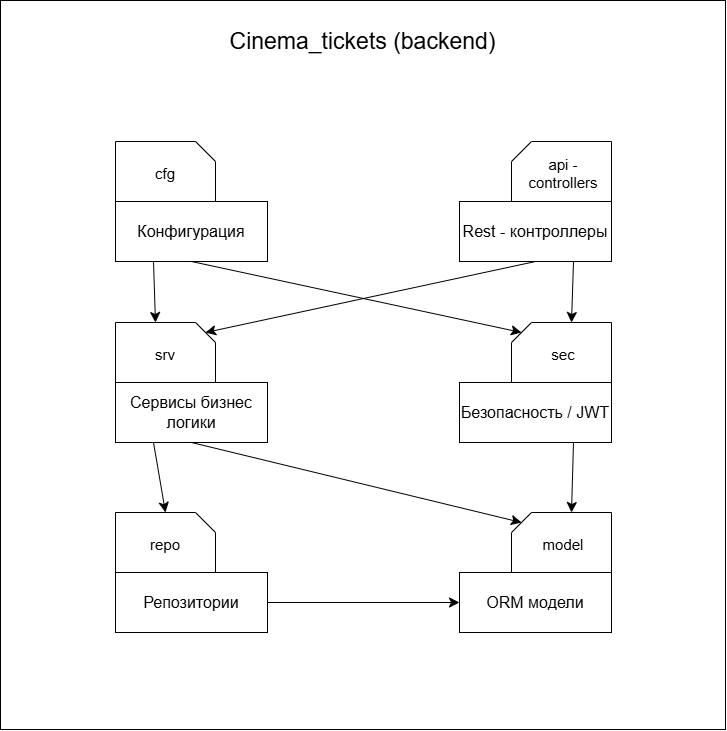

The diagram above was exported from draw.io. Its source (the exported page's mxGraphModel, read from the mxfile embedded in the PNG):
<mxGraphModel dx="1253" dy="1592" grid="0" gridSize="10" guides="1" tooltips="1" connect="1" arrows="1" fold="1" page="0" pageScale="1" pageWidth="827" pageHeight="1169" math="0" shadow="0">
  <root>
    <mxCell id="0" />
    <mxCell id="1" parent="0" />
    <mxCell id="GtD6TniKXYutoNhyv9Br-34" value="" style="rounded=0;whiteSpace=wrap;html=1;" vertex="1" parent="1">
      <mxGeometry x="-98" y="-91" width="725" height="729" as="geometry" />
    </mxCell>
    <mxCell id="GtD6TniKXYutoNhyv9Br-4" value="" style="verticalLabelPosition=bottom;verticalAlign=top;html=1;shape=card;whiteSpace=wrap;size=20;arcSize=12;direction=east;flipV=0;flipH=1;" vertex="1" parent="1">
      <mxGeometry x="17" y="50" width="100" height="60" as="geometry" />
    </mxCell>
    <mxCell id="GtD6TniKXYutoNhyv9Br-6" value="&lt;span style=&quot;font-size: 16px;&quot;&gt;Конфигурация&lt;/span&gt;" style="rounded=0;whiteSpace=wrap;html=1;" vertex="1" parent="1">
      <mxGeometry x="17" y="110" width="152" height="60" as="geometry" />
    </mxCell>
    <mxCell id="GtD6TniKXYutoNhyv9Br-7" value="&lt;font style=&quot;font-size: 15px;&quot;&gt;cfg&lt;/font&gt;" style="text;html=1;whiteSpace=wrap;strokeColor=none;fillColor=none;align=center;verticalAlign=middle;rounded=0;" vertex="1" parent="1">
      <mxGeometry x="37" y="67" width="60" height="30" as="geometry" />
    </mxCell>
    <mxCell id="GtD6TniKXYutoNhyv9Br-8" value="" style="verticalLabelPosition=bottom;verticalAlign=top;html=1;shape=card;whiteSpace=wrap;size=20;arcSize=12;direction=east;flipV=0;flipH=1;" vertex="1" parent="1">
      <mxGeometry x="17" y="231" width="100" height="60" as="geometry" />
    </mxCell>
    <mxCell id="GtD6TniKXYutoNhyv9Br-9" value="&lt;span style=&quot;font-size: 16px;&quot;&gt;Cервисы бизнес логики&lt;/span&gt;" style="rounded=0;whiteSpace=wrap;html=1;" vertex="1" parent="1">
      <mxGeometry x="17" y="291" width="152" height="60" as="geometry" />
    </mxCell>
    <mxCell id="GtD6TniKXYutoNhyv9Br-10" value="&lt;span style=&quot;font-size: 15px;&quot;&gt;srv&lt;/span&gt;" style="text;html=1;whiteSpace=wrap;strokeColor=none;fillColor=none;align=center;verticalAlign=middle;rounded=0;" vertex="1" parent="1">
      <mxGeometry x="37" y="248" width="60" height="30" as="geometry" />
    </mxCell>
    <mxCell id="GtD6TniKXYutoNhyv9Br-11" value="" style="verticalLabelPosition=bottom;verticalAlign=top;html=1;shape=card;whiteSpace=wrap;size=20;arcSize=12;direction=east;flipV=0;flipH=1;" vertex="1" parent="1">
      <mxGeometry x="17" y="421" width="100" height="60" as="geometry" />
    </mxCell>
    <mxCell id="GtD6TniKXYutoNhyv9Br-36" style="edgeStyle=none;curved=1;rounded=0;orthogonalLoop=1;jettySize=auto;html=1;exitX=1;exitY=0.5;exitDx=0;exitDy=0;entryX=0;entryY=0.5;entryDx=0;entryDy=0;fontSize=12;startSize=8;endSize=8;" edge="1" parent="1" source="GtD6TniKXYutoNhyv9Br-12" target="GtD6TniKXYutoNhyv9Br-21">
      <mxGeometry relative="1" as="geometry" />
    </mxCell>
    <mxCell id="GtD6TniKXYutoNhyv9Br-12" value="&lt;span style=&quot;font-size: 16px;&quot;&gt;Репозитории&lt;/span&gt;" style="rounded=0;whiteSpace=wrap;html=1;" vertex="1" parent="1">
      <mxGeometry x="17" y="481" width="152" height="60" as="geometry" />
    </mxCell>
    <mxCell id="GtD6TniKXYutoNhyv9Br-13" value="&lt;span style=&quot;font-size: 15px;&quot;&gt;repo&lt;/span&gt;" style="text;html=1;whiteSpace=wrap;strokeColor=none;fillColor=none;align=center;verticalAlign=middle;rounded=0;" vertex="1" parent="1">
      <mxGeometry x="37" y="438" width="60" height="30" as="geometry" />
    </mxCell>
    <mxCell id="GtD6TniKXYutoNhyv9Br-14" value="" style="verticalLabelPosition=bottom;verticalAlign=top;html=1;shape=card;whiteSpace=wrap;size=20;arcSize=12;direction=east;flipV=0;flipH=0;" vertex="1" parent="1">
      <mxGeometry x="413" y="50" width="100" height="60" as="geometry" />
    </mxCell>
    <mxCell id="GtD6TniKXYutoNhyv9Br-15" value="&lt;span style=&quot;font-size: 16px;&quot;&gt;Rest - контроллеры&lt;/span&gt;" style="rounded=0;whiteSpace=wrap;html=1;" vertex="1" parent="1">
      <mxGeometry x="361" y="110" width="152" height="60" as="geometry" />
    </mxCell>
    <mxCell id="GtD6TniKXYutoNhyv9Br-16" value="&lt;span style=&quot;font-size: 15px;&quot;&gt;api - controllers&lt;/span&gt;" style="text;html=1;whiteSpace=wrap;strokeColor=none;fillColor=none;align=center;verticalAlign=middle;rounded=0;" vertex="1" parent="1">
      <mxGeometry x="435" y="67" width="60" height="30" as="geometry" />
    </mxCell>
    <mxCell id="GtD6TniKXYutoNhyv9Br-17" value="" style="verticalLabelPosition=bottom;verticalAlign=top;html=1;shape=card;whiteSpace=wrap;size=20;arcSize=12;direction=east;flipV=0;flipH=0;" vertex="1" parent="1">
      <mxGeometry x="413" y="231" width="100" height="60" as="geometry" />
    </mxCell>
    <mxCell id="GtD6TniKXYutoNhyv9Br-18" value="&lt;span style=&quot;font-size: 16px;&quot;&gt;Безопасность / JWT&lt;/span&gt;" style="rounded=0;whiteSpace=wrap;html=1;" vertex="1" parent="1">
      <mxGeometry x="361" y="291" width="152" height="60" as="geometry" />
    </mxCell>
    <mxCell id="GtD6TniKXYutoNhyv9Br-19" value="&lt;span style=&quot;font-size: 15px;&quot;&gt;sec&lt;/span&gt;" style="text;html=1;whiteSpace=wrap;strokeColor=none;fillColor=none;align=center;verticalAlign=middle;rounded=0;" vertex="1" parent="1">
      <mxGeometry x="435" y="248" width="60" height="30" as="geometry" />
    </mxCell>
    <mxCell id="GtD6TniKXYutoNhyv9Br-20" value="" style="verticalLabelPosition=bottom;verticalAlign=top;html=1;shape=card;whiteSpace=wrap;size=20;arcSize=12;direction=east;flipV=0;flipH=0;" vertex="1" parent="1">
      <mxGeometry x="413" y="421" width="100" height="60" as="geometry" />
    </mxCell>
    <mxCell id="GtD6TniKXYutoNhyv9Br-21" value="&lt;span style=&quot;font-size: 16px;&quot;&gt;ORM модели&lt;/span&gt;" style="rounded=0;whiteSpace=wrap;html=1;" vertex="1" parent="1">
      <mxGeometry x="361" y="481" width="152" height="60" as="geometry" />
    </mxCell>
    <mxCell id="GtD6TniKXYutoNhyv9Br-22" value="&lt;span style=&quot;font-size: 15px;&quot;&gt;model&lt;/span&gt;" style="text;html=1;whiteSpace=wrap;strokeColor=none;fillColor=none;align=center;verticalAlign=middle;rounded=0;" vertex="1" parent="1">
      <mxGeometry x="435" y="438" width="60" height="30" as="geometry" />
    </mxCell>
    <mxCell id="GtD6TniKXYutoNhyv9Br-27" style="edgeStyle=none;curved=1;rounded=0;orthogonalLoop=1;jettySize=auto;html=1;exitX=0.75;exitY=1;exitDx=0;exitDy=0;entryX=0;entryY=0;entryDx=60;entryDy=0;entryPerimeter=0;fontSize=12;startSize=8;endSize=8;" edge="1" parent="1" source="GtD6TniKXYutoNhyv9Br-18" target="GtD6TniKXYutoNhyv9Br-20">
      <mxGeometry relative="1" as="geometry" />
    </mxCell>
    <mxCell id="GtD6TniKXYutoNhyv9Br-28" style="edgeStyle=none;curved=1;rounded=0;orthogonalLoop=1;jettySize=auto;html=1;exitX=0.75;exitY=1;exitDx=0;exitDy=0;entryX=0;entryY=0;entryDx=60;entryDy=0;entryPerimeter=0;fontSize=12;startSize=8;endSize=8;" edge="1" parent="1" source="GtD6TniKXYutoNhyv9Br-15" target="GtD6TniKXYutoNhyv9Br-17">
      <mxGeometry relative="1" as="geometry" />
    </mxCell>
    <mxCell id="GtD6TniKXYutoNhyv9Br-29" style="edgeStyle=none;curved=1;rounded=0;orthogonalLoop=1;jettySize=auto;html=1;exitX=0.5;exitY=1;exitDx=0;exitDy=0;entryX=0;entryY=0;entryDx=10;entryDy=10;entryPerimeter=0;fontSize=12;startSize=8;endSize=8;" edge="1" parent="1" source="GtD6TniKXYutoNhyv9Br-6" target="GtD6TniKXYutoNhyv9Br-17">
      <mxGeometry relative="1" as="geometry" />
    </mxCell>
    <mxCell id="GtD6TniKXYutoNhyv9Br-30" style="edgeStyle=none;curved=1;rounded=0;orthogonalLoop=1;jettySize=auto;html=1;exitX=0.25;exitY=1;exitDx=0;exitDy=0;entryX=0;entryY=0;entryDx=60;entryDy=0;entryPerimeter=0;fontSize=12;startSize=8;endSize=8;" edge="1" parent="1" source="GtD6TniKXYutoNhyv9Br-6" target="GtD6TniKXYutoNhyv9Br-8">
      <mxGeometry relative="1" as="geometry" />
    </mxCell>
    <mxCell id="GtD6TniKXYutoNhyv9Br-31" style="edgeStyle=none;curved=1;rounded=0;orthogonalLoop=1;jettySize=auto;html=1;exitX=0.25;exitY=1;exitDx=0;exitDy=0;entryX=0.5;entryY=0;entryDx=0;entryDy=0;entryPerimeter=0;fontSize=12;startSize=8;endSize=8;" edge="1" parent="1" source="GtD6TniKXYutoNhyv9Br-9" target="GtD6TniKXYutoNhyv9Br-11">
      <mxGeometry relative="1" as="geometry" />
    </mxCell>
    <mxCell id="GtD6TniKXYutoNhyv9Br-32" style="edgeStyle=none;curved=1;rounded=0;orthogonalLoop=1;jettySize=auto;html=1;exitX=0.5;exitY=1;exitDx=0;exitDy=0;entryX=0;entryY=0;entryDx=10;entryDy=10;entryPerimeter=0;fontSize=12;startSize=8;endSize=8;" edge="1" parent="1" source="GtD6TniKXYutoNhyv9Br-9" target="GtD6TniKXYutoNhyv9Br-20">
      <mxGeometry relative="1" as="geometry" />
    </mxCell>
    <mxCell id="GtD6TniKXYutoNhyv9Br-33" style="edgeStyle=none;curved=1;rounded=0;orthogonalLoop=1;jettySize=auto;html=1;exitX=0.5;exitY=1;exitDx=0;exitDy=0;entryX=0;entryY=0;entryDx=10;entryDy=10;entryPerimeter=0;fontSize=12;startSize=8;endSize=8;" edge="1" parent="1" source="GtD6TniKXYutoNhyv9Br-15" target="GtD6TniKXYutoNhyv9Br-8">
      <mxGeometry relative="1" as="geometry" />
    </mxCell>
    <mxCell id="GtD6TniKXYutoNhyv9Br-35" value="&lt;font style=&quot;font-size: 23px;&quot;&gt;Cinema_tickets (backend)&lt;/font&gt;" style="text;html=1;whiteSpace=wrap;strokeColor=none;fillColor=none;align=center;verticalAlign=middle;rounded=0;" vertex="1" parent="1">
      <mxGeometry x="122" y="-65" width="285" height="30" as="geometry" />
    </mxCell>
  </root>
</mxGraphModel>